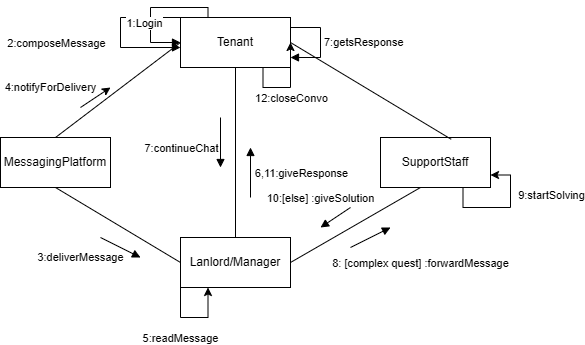

The diagram above was exported from draw.io. Its source (the exported page's mxGraphModel, read from the mxfile embedded in the PNG):
<mxGraphModel dx="1042" dy="596" grid="1" gridSize="10" guides="1" tooltips="1" connect="1" arrows="1" fold="1" page="1" pageScale="1" pageWidth="850" pageHeight="1100" math="0" shadow="0">
  <root>
    <mxCell id="0" />
    <mxCell id="1" parent="0" />
    <mxCell id="dHCiL-gl-lITirAV1adt-1" value="SupportStaff" style="html=1;whiteSpace=wrap;" parent="1" vertex="1">
      <mxGeometry x="440" y="190" width="110" height="50" as="geometry" />
    </mxCell>
    <mxCell id="dHCiL-gl-lITirAV1adt-2" value="Lanlord/Manager" style="html=1;whiteSpace=wrap;" parent="1" vertex="1">
      <mxGeometry x="240" y="290" width="110" height="50" as="geometry" />
    </mxCell>
    <mxCell id="dHCiL-gl-lITirAV1adt-3" value="Tenant" style="html=1;whiteSpace=wrap;" parent="1" vertex="1">
      <mxGeometry x="240" y="70" width="110" height="50" as="geometry" />
    </mxCell>
    <mxCell id="dHCiL-gl-lITirAV1adt-4" value="MessagingPlatform" style="html=1;whiteSpace=wrap;" parent="1" vertex="1">
      <mxGeometry x="60" y="190" width="110" height="50" as="geometry" />
    </mxCell>
    <mxCell id="dHCiL-gl-lITirAV1adt-5" value="" style="endArrow=none;html=1;rounded=0;entryX=0;entryY=0.5;entryDx=0;entryDy=0;exitX=0.5;exitY=0;exitDx=0;exitDy=0;" parent="1" source="dHCiL-gl-lITirAV1adt-4" target="dHCiL-gl-lITirAV1adt-3" edge="1">
      <mxGeometry width="50" height="50" relative="1" as="geometry">
        <mxPoint x="230" y="230" as="sourcePoint" />
        <mxPoint x="280" y="180" as="targetPoint" />
        <Array as="points" />
      </mxGeometry>
    </mxCell>
    <mxCell id="dHCiL-gl-lITirAV1adt-10" value="" style="html=1;align=left;spacingLeft=2;endArrow=block;rounded=0;edgeStyle=orthogonalEdgeStyle;curved=0;rounded=0;exitX=0;exitY=0;exitDx=0;exitDy=0;" parent="1" source="dHCiL-gl-lITirAV1adt-3" edge="1">
      <mxGeometry relative="1" as="geometry">
        <mxPoint x="150" y="70" as="sourcePoint" />
        <Array as="points">
          <mxPoint x="180" y="70" />
          <mxPoint x="180" y="100" />
        </Array>
        <mxPoint x="240" y="100" as="targetPoint" />
      </mxGeometry>
    </mxCell>
    <mxCell id="dHCiL-gl-lITirAV1adt-15" value="2:composeMessage" style="edgeLabel;html=1;align=center;verticalAlign=middle;resizable=0;points=[];" parent="dHCiL-gl-lITirAV1adt-10" vertex="1" connectable="0">
      <mxGeometry x="0.1022" y="-7" relative="1" as="geometry">
        <mxPoint x="-58" y="2" as="offset" />
      </mxGeometry>
    </mxCell>
    <mxCell id="dHCiL-gl-lITirAV1adt-12" value="" style="html=1;align=left;spacingLeft=2;endArrow=block;rounded=0;edgeStyle=orthogonalEdgeStyle;curved=0;rounded=0;exitX=0.25;exitY=0;exitDx=0;exitDy=0;entryX=0;entryY=0.5;entryDx=0;entryDy=0;" parent="1" source="dHCiL-gl-lITirAV1adt-3" target="dHCiL-gl-lITirAV1adt-3" edge="1">
      <mxGeometry relative="1" as="geometry">
        <mxPoint x="130" y="-60" as="sourcePoint" />
        <Array as="points">
          <mxPoint x="268" y="60" />
          <mxPoint x="210" y="60" />
          <mxPoint x="210" y="95" />
        </Array>
        <mxPoint y="130" as="targetPoint" />
      </mxGeometry>
    </mxCell>
    <mxCell id="dHCiL-gl-lITirAV1adt-14" value="1:Login" style="edgeLabel;html=1;align=center;verticalAlign=middle;resizable=0;points=[];" parent="dHCiL-gl-lITirAV1adt-12" vertex="1" connectable="0">
      <mxGeometry x="0.258" y="-7" relative="1" as="geometry">
        <mxPoint as="offset" />
      </mxGeometry>
    </mxCell>
    <mxCell id="dHCiL-gl-lITirAV1adt-16" value="" style="html=1;verticalAlign=bottom;endArrow=block;curved=0;rounded=0;" parent="1" edge="1">
      <mxGeometry width="80" relative="1" as="geometry">
        <mxPoint x="160" y="290" as="sourcePoint" />
        <mxPoint x="200" y="310" as="targetPoint" />
        <Array as="points">
          <mxPoint x="160" y="290" />
        </Array>
      </mxGeometry>
    </mxCell>
    <mxCell id="dHCiL-gl-lITirAV1adt-17" value="3:deliverMessage" style="edgeLabel;html=1;align=center;verticalAlign=middle;resizable=0;points=[];" parent="dHCiL-gl-lITirAV1adt-16" vertex="1" connectable="0">
      <mxGeometry x="0.088" relative="1" as="geometry">
        <mxPoint x="-42" y="9" as="offset" />
      </mxGeometry>
    </mxCell>
    <mxCell id="dHCiL-gl-lITirAV1adt-18" value="" style="endArrow=none;html=1;rounded=0;entryX=0.5;entryY=1;entryDx=0;entryDy=0;exitX=0;exitY=0.5;exitDx=0;exitDy=0;" parent="1" source="dHCiL-gl-lITirAV1adt-2" target="dHCiL-gl-lITirAV1adt-4" edge="1">
      <mxGeometry width="50" height="50" relative="1" as="geometry">
        <mxPoint x="240" y="230" as="sourcePoint" />
        <mxPoint x="290" y="180" as="targetPoint" />
      </mxGeometry>
    </mxCell>
    <mxCell id="dHCiL-gl-lITirAV1adt-19" value="" style="endArrow=classic;html=1;rounded=0;" parent="1" edge="1">
      <mxGeometry width="50" height="50" relative="1" as="geometry">
        <mxPoint x="140" y="160" as="sourcePoint" />
        <mxPoint x="170" y="140" as="targetPoint" />
        <Array as="points">
          <mxPoint x="140" y="160" />
        </Array>
      </mxGeometry>
    </mxCell>
    <mxCell id="dHCiL-gl-lITirAV1adt-20" value="4:notifyForDelivery" style="edgeLabel;html=1;align=center;verticalAlign=middle;resizable=0;points=[];" parent="dHCiL-gl-lITirAV1adt-19" vertex="1" connectable="0">
      <mxGeometry x="-0.2103" y="3" relative="1" as="geometry">
        <mxPoint x="-40" y="-10" as="offset" />
      </mxGeometry>
    </mxCell>
    <mxCell id="dHCiL-gl-lITirAV1adt-23" style="edgeStyle=orthogonalEdgeStyle;rounded=0;orthogonalLoop=1;jettySize=auto;html=1;entryX=0.25;entryY=1;entryDx=0;entryDy=0;exitX=0;exitY=0.75;exitDx=0;exitDy=0;" parent="1" source="dHCiL-gl-lITirAV1adt-2" target="dHCiL-gl-lITirAV1adt-2" edge="1">
      <mxGeometry relative="1" as="geometry">
        <mxPoint x="230" y="390" as="sourcePoint" />
        <Array as="points">
          <mxPoint x="240" y="370" />
          <mxPoint x="268" y="370" />
        </Array>
      </mxGeometry>
    </mxCell>
    <mxCell id="dHCiL-gl-lITirAV1adt-24" value="5:readMessage" style="edgeLabel;html=1;align=center;verticalAlign=middle;resizable=0;points=[];" parent="dHCiL-gl-lITirAV1adt-23" vertex="1" connectable="0">
      <mxGeometry x="-0.0759" relative="1" as="geometry">
        <mxPoint x="-4" y="20" as="offset" />
      </mxGeometry>
    </mxCell>
    <mxCell id="dHCiL-gl-lITirAV1adt-26" value="" style="endArrow=none;html=1;rounded=0;entryX=0.5;entryY=1;entryDx=0;entryDy=0;" parent="1" source="dHCiL-gl-lITirAV1adt-2" target="dHCiL-gl-lITirAV1adt-3" edge="1">
      <mxGeometry width="50" height="50" relative="1" as="geometry">
        <mxPoint x="220" y="340" as="sourcePoint" />
        <mxPoint x="270" y="290" as="targetPoint" />
      </mxGeometry>
    </mxCell>
    <mxCell id="dHCiL-gl-lITirAV1adt-27" value="6,11:giveResponse" style="edgeLabel;html=1;align=center;verticalAlign=middle;resizable=0;points=[];" parent="dHCiL-gl-lITirAV1adt-26" vertex="1" connectable="0">
      <mxGeometry x="-0.237" relative="1" as="geometry">
        <mxPoint x="65" as="offset" />
      </mxGeometry>
    </mxCell>
    <mxCell id="dHCiL-gl-lITirAV1adt-28" value="" style="html=1;verticalAlign=bottom;endArrow=block;curved=0;rounded=0;" parent="1" edge="1">
      <mxGeometry width="80" relative="1" as="geometry">
        <mxPoint x="310" y="250" as="sourcePoint" />
        <mxPoint x="310" y="200" as="targetPoint" />
      </mxGeometry>
    </mxCell>
    <mxCell id="dHCiL-gl-lITirAV1adt-30" value="7:getsResponse" style="html=1;align=left;spacingLeft=2;endArrow=block;rounded=0;edgeStyle=orthogonalEdgeStyle;curved=0;rounded=0;" parent="1" target="dHCiL-gl-lITirAV1adt-3" edge="1">
      <mxGeometry relative="1" as="geometry">
        <mxPoint x="350" y="80" as="sourcePoint" />
        <Array as="points">
          <mxPoint x="380" y="80" />
          <mxPoint x="380" y="110" />
        </Array>
        <mxPoint x="355" y="109.99999999999989" as="targetPoint" />
      </mxGeometry>
    </mxCell>
    <mxCell id="dHCiL-gl-lITirAV1adt-31" value="" style="html=1;verticalAlign=bottom;endArrow=block;curved=0;rounded=0;" parent="1" edge="1">
      <mxGeometry width="80" relative="1" as="geometry">
        <mxPoint x="280" y="170" as="sourcePoint" />
        <mxPoint x="280" y="220" as="targetPoint" />
      </mxGeometry>
    </mxCell>
    <mxCell id="dHCiL-gl-lITirAV1adt-32" value="7:continueChat" style="edgeLabel;html=1;align=center;verticalAlign=middle;resizable=0;points=[];" parent="dHCiL-gl-lITirAV1adt-31" vertex="1" connectable="0">
      <mxGeometry x="-0.1657" y="-3" relative="1" as="geometry">
        <mxPoint x="-37" y="9" as="offset" />
      </mxGeometry>
    </mxCell>
    <mxCell id="dHCiL-gl-lITirAV1adt-33" value="" style="endArrow=none;html=1;rounded=0;exitX=1;exitY=0.5;exitDx=0;exitDy=0;" parent="1" source="dHCiL-gl-lITirAV1adt-2" edge="1">
      <mxGeometry width="50" height="50" relative="1" as="geometry">
        <mxPoint x="350" y="340" as="sourcePoint" />
        <mxPoint x="480" y="240" as="targetPoint" />
      </mxGeometry>
    </mxCell>
    <mxCell id="dHCiL-gl-lITirAV1adt-34" value="" style="endArrow=none;html=1;rounded=0;entryX=1;entryY=0.5;entryDx=0;entryDy=0;exitX=0.643;exitY=0.036;exitDx=0;exitDy=0;exitPerimeter=0;" parent="1" source="dHCiL-gl-lITirAV1adt-1" target="dHCiL-gl-lITirAV1adt-3" edge="1">
      <mxGeometry width="50" height="50" relative="1" as="geometry">
        <mxPoint x="350" y="340" as="sourcePoint" />
        <mxPoint x="400" y="290" as="targetPoint" />
      </mxGeometry>
    </mxCell>
    <mxCell id="dHCiL-gl-lITirAV1adt-35" value="" style="html=1;verticalAlign=bottom;endArrow=block;curved=0;rounded=0;" parent="1" edge="1">
      <mxGeometry width="80" relative="1" as="geometry">
        <mxPoint x="410" y="300" as="sourcePoint" />
        <mxPoint x="450" y="280" as="targetPoint" />
      </mxGeometry>
    </mxCell>
    <mxCell id="dHCiL-gl-lITirAV1adt-36" value="8: [complex quest] :forwardMessage" style="edgeLabel;html=1;align=center;verticalAlign=middle;resizable=0;points=[];" parent="dHCiL-gl-lITirAV1adt-35" vertex="1" connectable="0">
      <mxGeometry x="0.0286" y="-3" relative="1" as="geometry">
        <mxPoint x="48" y="23" as="offset" />
      </mxGeometry>
    </mxCell>
    <mxCell id="dHCiL-gl-lITirAV1adt-39" style="edgeStyle=orthogonalEdgeStyle;rounded=0;orthogonalLoop=1;jettySize=auto;html=1;curved=0;entryX=1;entryY=0.75;entryDx=0;entryDy=0;exitX=0.75;exitY=1;exitDx=0;exitDy=0;" parent="1" source="dHCiL-gl-lITirAV1adt-1" target="dHCiL-gl-lITirAV1adt-1" edge="1">
      <mxGeometry relative="1" as="geometry">
        <mxPoint x="610" y="250" as="sourcePoint" />
        <mxPoint x="560" y="220" as="targetPoint" />
        <Array as="points">
          <mxPoint x="522" y="260" />
          <mxPoint x="570" y="260" />
          <mxPoint x="570" y="228" />
        </Array>
      </mxGeometry>
    </mxCell>
    <mxCell id="dHCiL-gl-lITirAV1adt-40" value="9:startSolving" style="edgeLabel;html=1;align=center;verticalAlign=middle;resizable=0;points=[];" parent="dHCiL-gl-lITirAV1adt-39" vertex="1" connectable="0">
      <mxGeometry x="0.3413" y="-2" relative="1" as="geometry">
        <mxPoint x="38" as="offset" />
      </mxGeometry>
    </mxCell>
    <mxCell id="dHCiL-gl-lITirAV1adt-41" value="10:[else] :giveSolution" style="html=1;verticalAlign=bottom;endArrow=block;curved=0;rounded=0;" parent="1" edge="1">
      <mxGeometry x="0.3846" y="-17" width="80" relative="1" as="geometry">
        <mxPoint x="410" y="260" as="sourcePoint" />
        <mxPoint x="380" y="280" as="targetPoint" />
        <mxPoint as="offset" />
      </mxGeometry>
    </mxCell>
    <mxCell id="dHCiL-gl-lITirAV1adt-45" style="edgeStyle=orthogonalEdgeStyle;rounded=0;orthogonalLoop=1;jettySize=auto;html=1;exitX=0.75;exitY=1;exitDx=0;exitDy=0;entryX=1;entryY=0.5;entryDx=0;entryDy=0;" parent="1" source="dHCiL-gl-lITirAV1adt-3" target="dHCiL-gl-lITirAV1adt-3" edge="1">
      <mxGeometry relative="1" as="geometry">
        <Array as="points">
          <mxPoint x="322" y="140" />
          <mxPoint x="350" y="140" />
        </Array>
      </mxGeometry>
    </mxCell>
    <mxCell id="dHCiL-gl-lITirAV1adt-46" value="12:closeConvo" style="edgeLabel;html=1;align=center;verticalAlign=middle;resizable=0;points=[];" parent="dHCiL-gl-lITirAV1adt-45" vertex="1" connectable="0">
      <mxGeometry x="-0.0551" y="2" relative="1" as="geometry">
        <mxPoint x="4" y="12" as="offset" />
      </mxGeometry>
    </mxCell>
  </root>
</mxGraphModel>